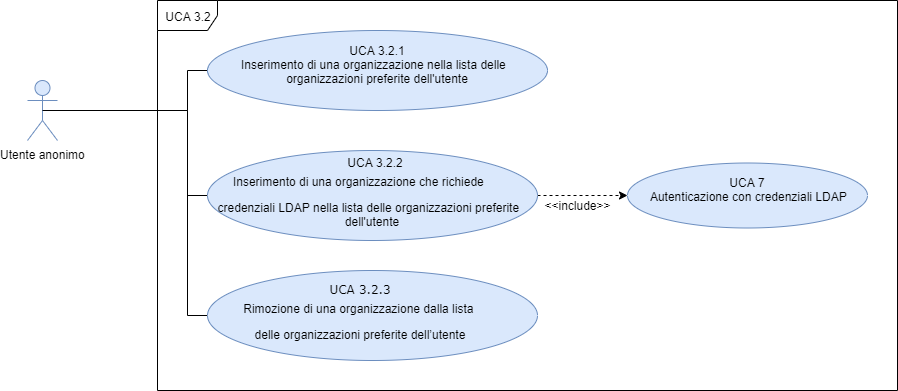

The diagram above was exported from draw.io. Its source (the exported page's mxGraphModel, read from the mxfile embedded in the PNG):
<mxGraphModel dx="1038" dy="499" grid="1" gridSize="10" guides="1" tooltips="1" connect="1" arrows="1" fold="1" page="1" pageScale="1" pageWidth="1169" pageHeight="826" background="#ffffff" math="0" shadow="0">
  <root>
    <mxCell id="0" />
    <mxCell id="1" parent="0" />
    <mxCell id="oN_kdO01a8wj3VtYlpbk-1" value="UCA 3.2" style="shape=umlFrame;whiteSpace=wrap;html=1;fontSize=12;" parent="1" vertex="1">
      <mxGeometry x="230" y="210" width="740" height="390" as="geometry" />
    </mxCell>
    <mxCell id="F5nihUhlKuOrJWTDYvyg-42" value="Utente anonimo" style="shape=umlActor;verticalLabelPosition=bottom;labelBackgroundColor=#ffffff;verticalAlign=top;html=1;outlineConnect=0;fillColor=#dae8fc;strokeColor=#6c8ebf;fontSize=12;" parent="1" vertex="1">
      <mxGeometry x="100" y="290" width="30" height="60" as="geometry" />
    </mxCell>
    <mxCell id="F5nihUhlKuOrJWTDYvyg-46" style="edgeStyle=orthogonalEdgeStyle;rounded=0;orthogonalLoop=1;jettySize=auto;html=1;exitX=0;exitY=0.5;exitDx=0;exitDy=0;endArrow=none;endFill=0;fontSize=12;" parent="1" source="F5nihUhlKuOrJWTDYvyg-44" edge="1">
      <mxGeometry relative="1" as="geometry">
        <Array as="points">
          <mxPoint x="260" y="280" />
          <mxPoint x="260" y="320" />
        </Array>
        <mxPoint x="120" y="320" as="targetPoint" />
      </mxGeometry>
    </mxCell>
    <mxCell id="F5nihUhlKuOrJWTDYvyg-44" value="&lt;div style=&quot;font-size: 12px&quot;&gt;&lt;font style=&quot;font-size: 12px&quot;&gt;&lt;span style=&quot;font-size: 12px&quot;&gt;UCA 3.2.1&lt;/span&gt;&lt;/font&gt;&lt;/div&gt;&lt;div style=&quot;text-indent: -24px&quot;&gt;&amp;nbsp; &amp;nbsp; &amp;nbsp;Inserimento di una organizzazione nella lista delle organizzazioni preferite dell'utente&lt;br&gt;&lt;/div&gt;&lt;p class=&quot;MsoListParagraph&quot; style=&quot;text-indent: -18pt ; font-size: 12px&quot;&gt;&lt;/p&gt;" style="ellipse;whiteSpace=wrap;html=1;fillColor=#dae8fc;strokeColor=#6c8ebf;fontSize=12;" parent="1" vertex="1">
      <mxGeometry x="280" y="240" width="340" height="80" as="geometry" />
    </mxCell>
    <mxCell id="F5nihUhlKuOrJWTDYvyg-47" style="edgeStyle=orthogonalEdgeStyle;rounded=0;orthogonalLoop=1;jettySize=auto;html=1;exitX=0;exitY=0.5;exitDx=0;exitDy=0;endArrow=none;endFill=0;fontSize=12;entryX=0.5;entryY=0.5;entryDx=0;entryDy=0;entryPerimeter=0;" parent="1" source="F5nihUhlKuOrJWTDYvyg-45" edge="1" target="F5nihUhlKuOrJWTDYvyg-42">
      <mxGeometry relative="1" as="geometry">
        <mxPoint x="150" y="320" as="targetPoint" />
        <Array as="points">
          <mxPoint x="260" y="405" />
          <mxPoint x="260" y="320" />
        </Array>
      </mxGeometry>
    </mxCell>
    <mxCell id="9Zi0-9UwkxW1828s5fQa-3" style="edgeStyle=orthogonalEdgeStyle;rounded=0;orthogonalLoop=1;jettySize=auto;html=1;entryX=0;entryY=0.5;entryDx=0;entryDy=0;endArrow=classic;endFill=1;dashed=1;exitX=1;exitY=0.5;exitDx=0;exitDy=0;" parent="1" source="F5nihUhlKuOrJWTDYvyg-45" target="9Zi0-9UwkxW1828s5fQa-2" edge="1">
      <mxGeometry relative="1" as="geometry" />
    </mxCell>
    <mxCell id="F5nihUhlKuOrJWTDYvyg-45" value="&lt;p class=&quot;MsoListParagraph&quot; style=&quot;text-indent: -18pt ; line-height: 0%&quot;&gt;&amp;nbsp; &amp;nbsp; &amp;nbsp; &amp;nbsp; &amp;nbsp; UCA 3.2.2&amp;nbsp;&lt;/p&gt;&lt;p class=&quot;MsoListParagraph&quot; style=&quot;text-indent: -18pt ; line-height: 120%&quot;&gt;Inserimento di una organizzazione che&amp;nbsp;&lt;span style=&quot;text-indent: -18pt&quot;&gt;richiede&amp;nbsp;&lt;/span&gt;&lt;/p&gt;&lt;p class=&quot;MsoListParagraph&quot; style=&quot;text-indent: -18pt ; line-height: 120%&quot;&gt;&lt;span style=&quot;text-indent: -18pt ; line-height: 50%&quot;&gt;&amp;nbsp; &amp;nbsp; &amp;nbsp;credenziali LDAP nella lista delle organizzazioni preferite dell'utente&lt;/span&gt;&lt;/p&gt;" style="ellipse;whiteSpace=wrap;html=1;fillColor=#dae8fc;strokeColor=#6c8ebf;fontSize=12;align=center;" parent="1" vertex="1">
      <mxGeometry x="280" y="360" width="330" height="90" as="geometry" />
    </mxCell>
    <mxCell id="P_jkb2u_NdpWDa-Uxap5-2" style="edgeStyle=orthogonalEdgeStyle;rounded=0;orthogonalLoop=1;jettySize=auto;html=1;exitX=0;exitY=0.5;exitDx=0;exitDy=0;endArrow=none;endFill=0;" parent="1" source="P_jkb2u_NdpWDa-Uxap5-1" edge="1">
      <mxGeometry relative="1" as="geometry">
        <mxPoint x="260" y="400" as="targetPoint" />
      </mxGeometry>
    </mxCell>
    <mxCell id="P_jkb2u_NdpWDa-Uxap5-1" value="&lt;p class=&quot;MsoListParagraph&quot; style=&quot;text-indent: -18pt ; font-size: 12px ; line-height: 0%&quot;&gt;&lt;span style=&quot;font-family: &amp;#34;verdana&amp;#34; ; text-indent: -18pt&quot;&gt;UCA 3.2.3&lt;/span&gt;&lt;br&gt;&lt;/p&gt;&lt;p class=&quot;MsoListParagraph&quot; style=&quot;text-indent: -18pt ; font-size: 12px&quot;&gt;&lt;span style=&quot;text-indent: -18pt ; line-height: 90%&quot;&gt;Rimozione di una organizzazione dalla&amp;nbsp;&lt;/span&gt;&lt;span&gt;lista&amp;nbsp;&lt;/span&gt;&lt;/p&gt;&lt;p class=&quot;MsoListParagraph&quot; style=&quot;text-indent: -18pt ; font-size: 12px&quot;&gt;&lt;span&gt;delle organizzazioni preferite&amp;nbsp;&lt;/span&gt;&lt;span style=&quot;text-indent: -18pt&quot;&gt;dell’utente&lt;/span&gt;&lt;/p&gt;" style="ellipse;whiteSpace=wrap;html=1;fillColor=#dae8fc;strokeColor=#6c8ebf;fontSize=12;align=center;" parent="1" vertex="1">
      <mxGeometry x="280" y="480" width="330" height="90" as="geometry" />
    </mxCell>
    <mxCell id="9Zi0-9UwkxW1828s5fQa-2" value="&lt;div style=&quot;font-size: 12px&quot;&gt;UCA 7&lt;/div&gt;&lt;div style=&quot;font-size: 12px&quot;&gt;&amp;nbsp;Autenticazione con credenziali LDAP&lt;/div&gt;&lt;p class=&quot;MsoListParagraph&quot; style=&quot;text-indent: -18pt ; font-size: 12px&quot;&gt;&lt;/p&gt;" style="ellipse;whiteSpace=wrap;html=1;fillColor=#dae8fc;strokeColor=#6c8ebf;fontSize=12;" parent="1" vertex="1">
      <mxGeometry x="700" y="372.5" width="240" height="65" as="geometry" />
    </mxCell>
    <mxCell id="9Zi0-9UwkxW1828s5fQa-4" value="&amp;lt;&amp;lt;include&amp;gt;&amp;gt;" style="text;html=1;strokeColor=none;fillColor=none;align=center;verticalAlign=middle;whiteSpace=wrap;rounded=0;" parent="1" vertex="1">
      <mxGeometry x="630" y="405" width="40" height="20" as="geometry" />
    </mxCell>
  </root>
</mxGraphModel>